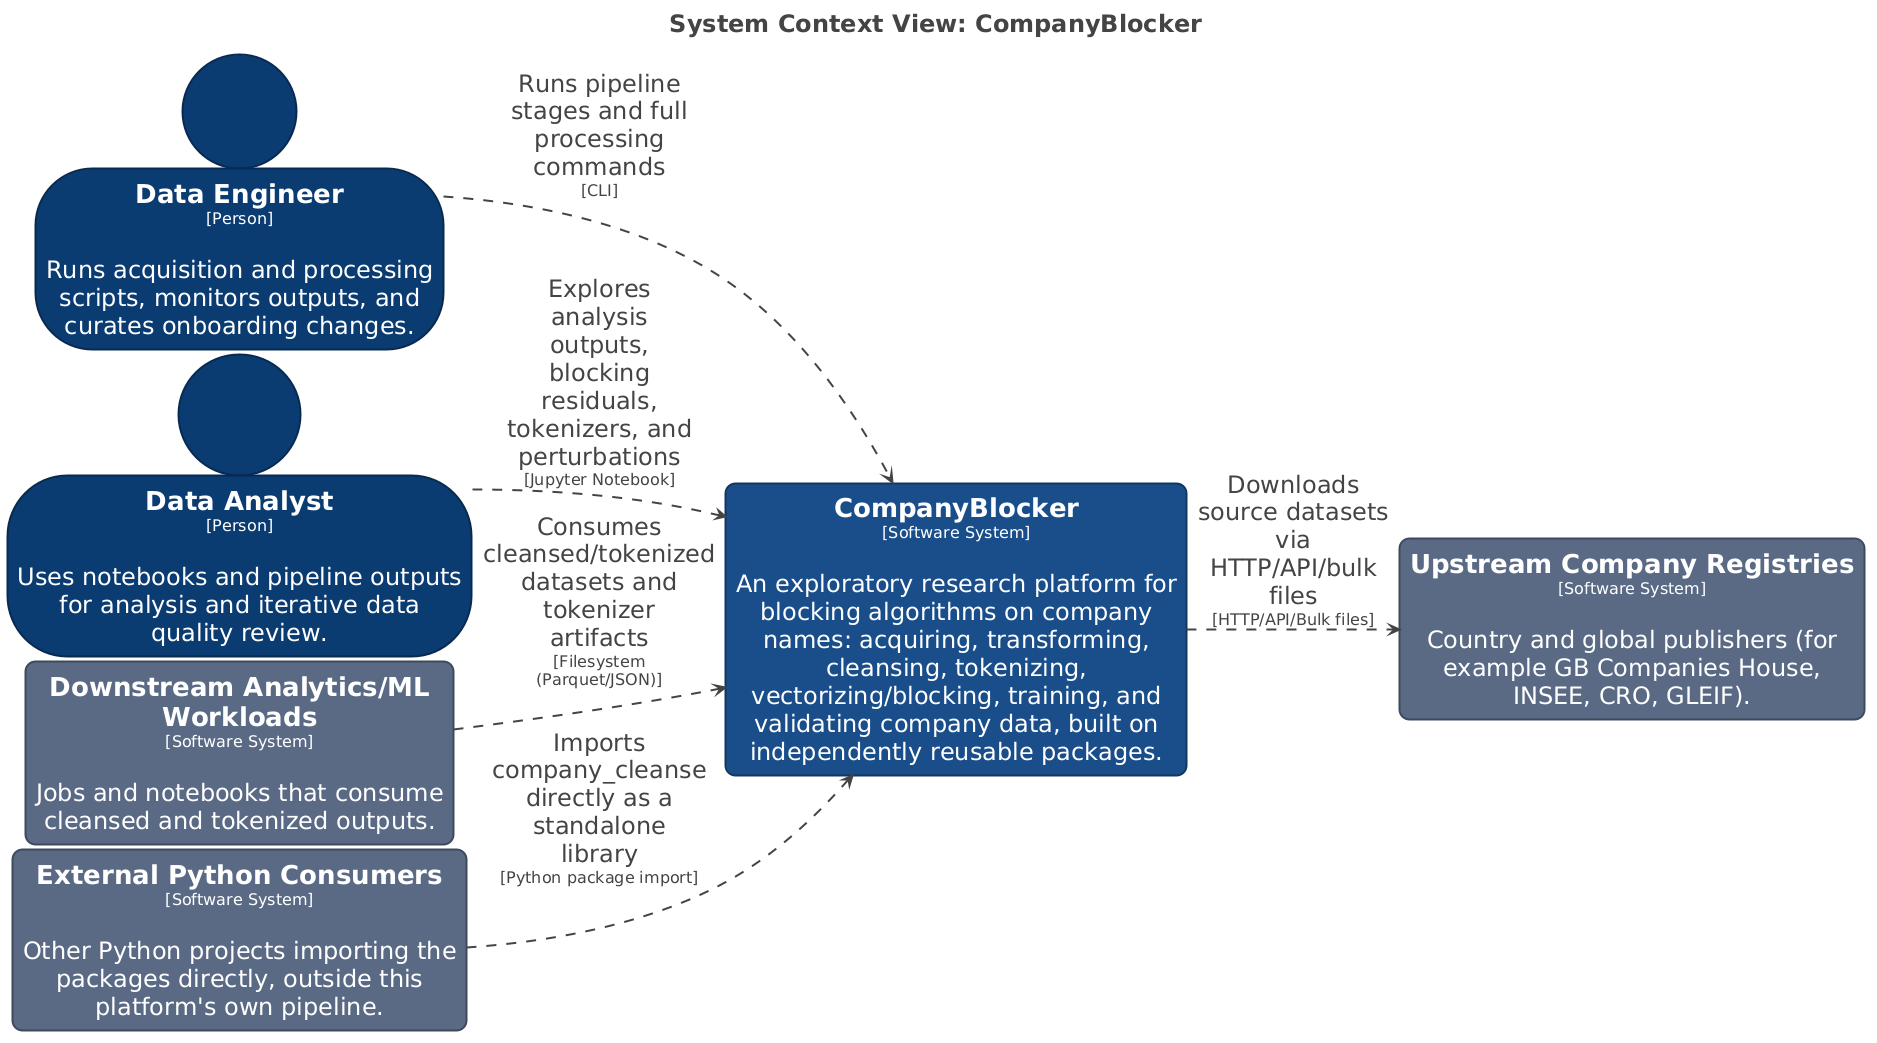

The diagram above was rendered by PlantUML. Its source (embedded in the PNG):
@startuml
title <size:24>System Context View: CompanyBlocker</size>

set separator none
left to right direction
skinparam ranksep 20
skinparam nodesep 5
hide stereotype

<style>
  root {
    BackgroundColor: #ffffff;
    FontColor: #444444;
  }
  // Element,Person
  .Element-RWxlbWVudCxQZXJzb24= {
    BackgroundColor: #0b3c73;
    LineColor: #072a50;
    LineStyle: 0;
    LineThickness: 2;
    FontColor: #ffffff;
    FontSize: 24;
    HorizontalAlignment: center;
    Shadowing: 0;
    MaximumWidth: 450;
  }
  // Element,Software System
  .Element-RWxlbWVudCxTb2Z0d2FyZSBTeXN0ZW0= {
    BackgroundColor: #1a4f8b;
    LineColor: #123761;
    LineStyle: 0;
    LineThickness: 2;
    RoundCorner: 20;
    FontColor: #ffffff;
    FontSize: 24;
    HorizontalAlignment: center;
    Shadowing: 0;
    MaximumWidth: 450;
  }
  // Element,Software System,External
  .Element-RWxlbWVudCxTb2Z0d2FyZSBTeXN0ZW0sRXh0ZXJuYWw= {
    BackgroundColor: #5a6b85;
    LineColor: #3e4a5d;
    LineStyle: 0;
    LineThickness: 2;
    RoundCorner: 20;
    FontColor: #ffffff;
    FontSize: 24;
    HorizontalAlignment: center;
    Shadowing: 0;
    MaximumWidth: 450;
  }
  // Relationship
  .Relationship-UmVsYXRpb25zaGlw {
    LineThickness: 2;
    LineStyle: 10-10;
    LineColor: #444444;
    FontColor: #444444;
    FontSize: 24;
    MaximumWidth: 200;
  }
</style>

person "==Data Engineer\n<size:16>[Person]</size>\n\nRuns acquisition and processing scripts, monitors outputs, and curates onboarding changes." <<Element-RWxlbWVudCxQZXJzb24=>> as DataEngineer
person "==Data Analyst\n<size:16>[Person]</size>\n\nUses notebooks and pipeline outputs for analysis and iterative data quality review." <<Element-RWxlbWVudCxQZXJzb24=>> as DataAnalyst
rectangle "==Upstream Company Registries\n<size:16>[Software System]</size>\n\nCountry and global publishers (for example GB Companies House, INSEE, CRO, GLEIF)." <<Element-RWxlbWVudCxTb2Z0d2FyZSBTeXN0ZW0sRXh0ZXJuYWw=>> as UpstreamCompanyRegistries
rectangle "==Downstream Analytics/ML Workloads\n<size:16>[Software System]</size>\n\nJobs and notebooks that consume cleansed and tokenized outputs." <<Element-RWxlbWVudCxTb2Z0d2FyZSBTeXN0ZW0sRXh0ZXJuYWw=>> as DownstreamAnalyticsMLWorkloads
rectangle "==External Python Consumers\n<size:16>[Software System]</size>\n\nOther Python projects importing the packages directly, outside this platform's own pipeline." <<Element-RWxlbWVudCxTb2Z0d2FyZSBTeXN0ZW0sRXh0ZXJuYWw=>> as ExternalPythonConsumers
rectangle "==CompanyBlocker\n<size:16>[Software System]</size>\n\nAn exploratory research platform for blocking algorithms on company names: acquiring, transforming, cleansing, tokenizing, vectorizing/blocking, training, and validating company data, built on independently reusable packages." <<Element-RWxlbWVudCxTb2Z0d2FyZSBTeXN0ZW0=>> as CompanyBlocker

DownstreamAnalyticsMLWorkloads --> CompanyBlocker <<Relationship-UmVsYXRpb25zaGlw>> : "Consumes cleansed/tokenized datasets and tokenizer artifacts\n<size:16>[Filesystem (Parquet/JSON)]</size>"
ExternalPythonConsumers --> CompanyBlocker <<Relationship-UmVsYXRpb25zaGlw>> : "Imports company_cleanse directly as a standalone library\n<size:16>[Python package import]</size>"
DataEngineer --> CompanyBlocker <<Relationship-UmVsYXRpb25zaGlw>> : "Runs pipeline stages and full processing commands\n<size:16>[CLI]</size>"
DataAnalyst --> CompanyBlocker <<Relationship-UmVsYXRpb25zaGlw>> : "Explores analysis outputs, blocking residuals, tokenizers, and perturbations\n<size:16>[Jupyter Notebook]</size>"
CompanyBlocker --> UpstreamCompanyRegistries <<Relationship-UmVsYXRpb25zaGlw>> : "Downloads source datasets via HTTP/API/bulk files\n<size:16>[HTTP/API/Bulk files]</size>"

@enduml